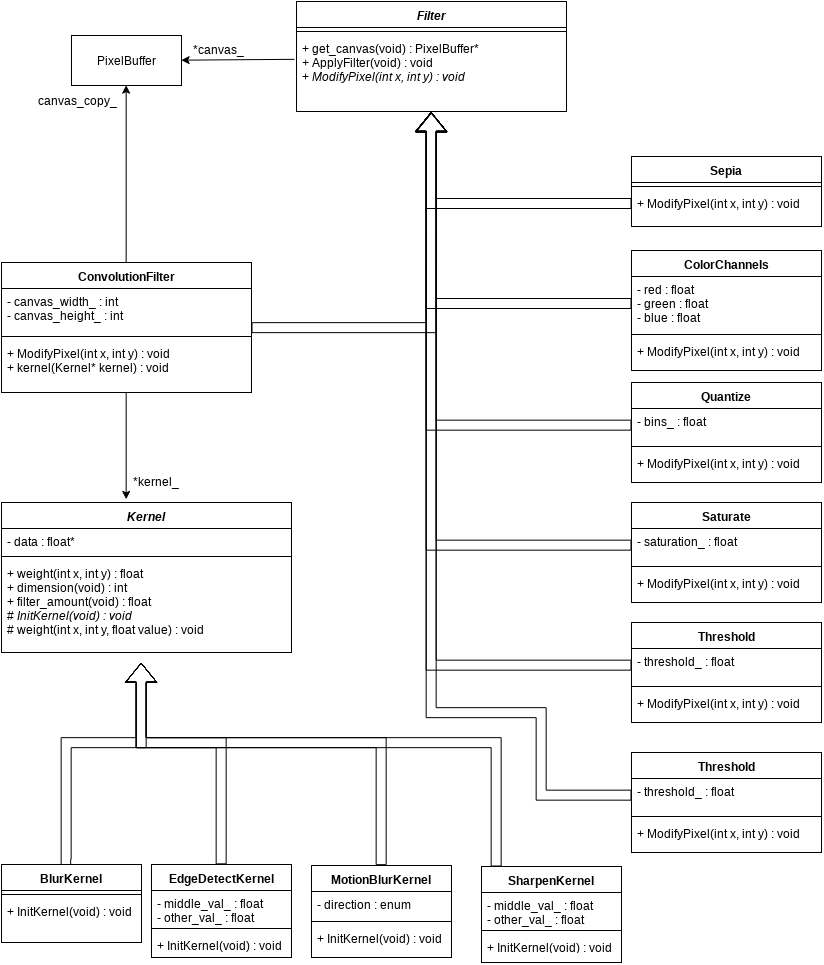

The diagram above was exported from draw.io. Its source (the exported page's mxGraphModel, read from the mxfile embedded in the PNG):
<mxGraphModel dx="1447" dy="609" grid="1" gridSize="10" guides="1" tooltips="1" connect="1" arrows="1" fold="1" page="1" pageScale="1" pageWidth="850" pageHeight="1100" background="#ffffff" math="0" shadow="0">
  <root>
    <mxCell id="0" />
    <mxCell id="1" parent="0" />
    <mxCell id="687c8d68d2aa8b79-1" value="&lt;i&gt;Filter&lt;/i&gt;" style="swimlane;html=1;fontStyle=1;align=center;verticalAlign=top;childLayout=stackLayout;horizontal=1;startSize=26;horizontalStack=0;resizeParent=1;resizeLast=0;collapsible=1;marginBottom=0;swimlaneFillColor=#ffffff;" vertex="1" parent="1">
      <mxGeometry x="305" y="119" width="270" height="110" as="geometry" />
    </mxCell>
    <mxCell id="687c8d68d2aa8b79-3" value="" style="line;html=1;strokeWidth=1;fillColor=none;align=left;verticalAlign=middle;spacingTop=-1;spacingLeft=3;spacingRight=3;rotatable=0;labelPosition=right;points=[];portConstraint=eastwest;" vertex="1" parent="687c8d68d2aa8b79-1">
      <mxGeometry y="26" width="270" height="8" as="geometry" />
    </mxCell>
    <mxCell id="687c8d68d2aa8b79-4" value="+ get_canvas(void) : PixelBuffer*&lt;div&gt;&lt;i&gt;+ &lt;/i&gt;ApplyFilter(void) : void&lt;/div&gt;&lt;div&gt;+ &lt;i&gt;ModifyPixel(int x, int y) : void&lt;/i&gt;&lt;/div&gt;" style="text;html=1;strokeColor=none;fillColor=none;align=left;verticalAlign=top;spacingLeft=4;spacingRight=4;whiteSpace=wrap;overflow=hidden;rotatable=0;points=[[0,0.5],[1,0.5]];portConstraint=eastwest;" vertex="1" parent="687c8d68d2aa8b79-1">
      <mxGeometry y="34" width="270" height="66" as="geometry" />
    </mxCell>
    <mxCell id="687c8d68d2aa8b79-5" value="PixelBuffer" style="html=1;" vertex="1" parent="1">
      <mxGeometry x="80" y="153" width="110" height="50" as="geometry" />
    </mxCell>
    <mxCell id="687c8d68d2aa8b79-6" value="" style="endArrow=classic;html=1;entryX=1;entryY=0.5;exitX=-0.007;exitY=0.364;exitPerimeter=0;" edge="1" parent="1" source="687c8d68d2aa8b79-4" target="687c8d68d2aa8b79-5">
      <mxGeometry width="50" height="50" relative="1" as="geometry">
        <mxPoint x="570" y="270" as="sourcePoint" />
        <mxPoint x="320" y="310" as="targetPoint" />
      </mxGeometry>
    </mxCell>
    <mxCell id="687c8d68d2aa8b79-7" value="*canvas_" style="text;html=1;resizable=0;autosize=1;align=left;verticalAlign=top;spacingTop=-4;points=[];" vertex="1" parent="1">
      <mxGeometry x="200" y="158" width="70" height="20" as="geometry" />
    </mxCell>
    <mxCell id="687c8d68d2aa8b79-22" style="edgeStyle=orthogonalEdgeStyle;rounded=0;html=1;exitX=0.5;exitY=1;entryX=0.431;entryY=-0.02;entryPerimeter=0;jettySize=auto;orthogonalLoop=1;" edge="1" parent="1" source="687c8d68d2aa8b79-9" target="687c8d68d2aa8b79-17">
      <mxGeometry relative="1" as="geometry" />
    </mxCell>
    <mxCell id="687c8d68d2aa8b79-85" style="edgeStyle=orthogonalEdgeStyle;shape=flexArrow;rounded=0;html=1;jettySize=auto;orthogonalLoop=1;" edge="1" parent="1" source="687c8d68d2aa8b79-9">
      <mxGeometry relative="1" as="geometry">
        <mxPoint x="440" y="230" as="targetPoint" />
      </mxGeometry>
    </mxCell>
    <mxCell id="687c8d68d2aa8b79-9" value="ConvolutionFilter" style="swimlane;html=1;fontStyle=1;align=center;verticalAlign=top;childLayout=stackLayout;horizontal=1;startSize=26;horizontalStack=0;resizeParent=1;resizeLast=0;collapsible=1;marginBottom=0;swimlaneFillColor=#ffffff;" vertex="1" parent="1">
      <mxGeometry x="10" y="380" width="250" height="130" as="geometry" />
    </mxCell>
    <mxCell id="687c8d68d2aa8b79-10" value="- canvas_width_ : int&lt;div&gt;- canvas_height_ : int&lt;/div&gt;" style="text;html=1;strokeColor=none;fillColor=none;align=left;verticalAlign=top;spacingLeft=4;spacingRight=4;whiteSpace=wrap;overflow=hidden;rotatable=0;points=[[0,0.5],[1,0.5]];portConstraint=eastwest;" vertex="1" parent="687c8d68d2aa8b79-9">
      <mxGeometry y="26" width="250" height="44" as="geometry" />
    </mxCell>
    <mxCell id="687c8d68d2aa8b79-11" value="" style="line;html=1;strokeWidth=1;fillColor=none;align=left;verticalAlign=middle;spacingTop=-1;spacingLeft=3;spacingRight=3;rotatable=0;labelPosition=right;points=[];portConstraint=eastwest;" vertex="1" parent="687c8d68d2aa8b79-9">
      <mxGeometry y="70" width="250" height="8" as="geometry" />
    </mxCell>
    <mxCell id="687c8d68d2aa8b79-12" value="+ ModifyPixel(int x, int y) : void&lt;div&gt;+ kernel(Kernel* kernel) : void&lt;/div&gt;" style="text;html=1;strokeColor=none;fillColor=none;align=left;verticalAlign=top;spacingLeft=4;spacingRight=4;whiteSpace=wrap;overflow=hidden;rotatable=0;points=[[0,0.5],[1,0.5]];portConstraint=eastwest;" vertex="1" parent="687c8d68d2aa8b79-9">
      <mxGeometry y="78" width="250" height="42" as="geometry" />
    </mxCell>
    <mxCell id="687c8d68d2aa8b79-13" value="" style="endArrow=classic;html=1;exitX=0.5;exitY=0;entryX=0.5;entryY=1;edgeStyle=orthogonalEdgeStyle;" edge="1" parent="1" source="687c8d68d2aa8b79-9" target="687c8d68d2aa8b79-5">
      <mxGeometry width="50" height="50" relative="1" as="geometry">
        <mxPoint x="10" y="630" as="sourcePoint" />
        <mxPoint x="60" y="580" as="targetPoint" />
      </mxGeometry>
    </mxCell>
    <mxCell id="687c8d68d2aa8b79-14" value="canvas_copy_" style="text;html=1;resizable=0;autosize=1;align=left;verticalAlign=top;spacingTop=-4;points=[];" vertex="1" parent="1">
      <mxGeometry x="45" y="209" width="90" height="20" as="geometry" />
    </mxCell>
    <mxCell id="687c8d68d2aa8b79-17" value="&lt;i&gt;Kernel&lt;/i&gt;" style="swimlane;html=1;fontStyle=1;align=center;verticalAlign=top;childLayout=stackLayout;horizontal=1;startSize=26;horizontalStack=0;resizeParent=1;resizeLast=0;collapsible=1;marginBottom=0;swimlaneFillColor=#ffffff;" vertex="1" parent="1">
      <mxGeometry x="10" y="620" width="290" height="150" as="geometry" />
    </mxCell>
    <mxCell id="687c8d68d2aa8b79-18" value="- data : float*" style="text;html=1;strokeColor=none;fillColor=none;align=left;verticalAlign=top;spacingLeft=4;spacingRight=4;whiteSpace=wrap;overflow=hidden;rotatable=0;points=[[0,0.5],[1,0.5]];portConstraint=eastwest;" vertex="1" parent="687c8d68d2aa8b79-17">
      <mxGeometry y="26" width="290" height="24" as="geometry" />
    </mxCell>
    <mxCell id="687c8d68d2aa8b79-19" value="" style="line;html=1;strokeWidth=1;fillColor=none;align=left;verticalAlign=middle;spacingTop=-1;spacingLeft=3;spacingRight=3;rotatable=0;labelPosition=right;points=[];portConstraint=eastwest;" vertex="1" parent="687c8d68d2aa8b79-17">
      <mxGeometry y="50" width="290" height="8" as="geometry" />
    </mxCell>
    <mxCell id="687c8d68d2aa8b79-20" value="+ weight(int x, int y) : float&lt;div&gt;&lt;div&gt;+ dimension(void) : int&lt;/div&gt;&lt;/div&gt;&lt;div&gt;+ filter_amount(void) : float&lt;/div&gt;&lt;div&gt;# &lt;i&gt;InitKernel(void) : void&lt;/i&gt;&lt;/div&gt;&lt;div&gt;# weight(int x, int y, float value) : void&lt;/div&gt;" style="text;html=1;strokeColor=none;fillColor=none;align=left;verticalAlign=top;spacingLeft=4;spacingRight=4;whiteSpace=wrap;overflow=hidden;rotatable=0;points=[[0,0.5],[1,0.5]];portConstraint=eastwest;" vertex="1" parent="687c8d68d2aa8b79-17">
      <mxGeometry y="58" width="290" height="92" as="geometry" />
    </mxCell>
    <mxCell id="687c8d68d2aa8b79-23" value="*kernel_" style="text;html=1;resizable=0;autosize=1;align=left;verticalAlign=top;spacingTop=-4;points=[];" vertex="1" parent="1">
      <mxGeometry x="140" y="590" width="60" height="20" as="geometry" />
    </mxCell>
    <mxCell id="687c8d68d2aa8b79-30" style="edgeStyle=orthogonalEdgeStyle;rounded=0;html=1;exitX=0.5;exitY=0;entryX=0.483;entryY=1.109;entryPerimeter=0;jettySize=auto;orthogonalLoop=1;shape=flexArrow;" edge="1" parent="1" source="687c8d68d2aa8b79-24" target="687c8d68d2aa8b79-20">
      <mxGeometry relative="1" as="geometry">
        <Array as="points">
          <mxPoint x="75" y="860" />
          <mxPoint x="150" y="860" />
        </Array>
      </mxGeometry>
    </mxCell>
    <mxCell id="687c8d68d2aa8b79-24" value="BlurKernel" style="swimlane;html=1;fontStyle=1;align=center;verticalAlign=top;childLayout=stackLayout;horizontal=1;startSize=26;horizontalStack=0;resizeParent=1;resizeLast=0;collapsible=1;marginBottom=0;swimlaneFillColor=#ffffff;" vertex="1" parent="1">
      <mxGeometry x="10" y="982" width="140" height="78" as="geometry" />
    </mxCell>
    <mxCell id="687c8d68d2aa8b79-26" value="" style="line;html=1;strokeWidth=1;fillColor=none;align=left;verticalAlign=middle;spacingTop=-1;spacingLeft=3;spacingRight=3;rotatable=0;labelPosition=right;points=[];portConstraint=eastwest;" vertex="1" parent="687c8d68d2aa8b79-24">
      <mxGeometry y="26" width="140" height="8" as="geometry" />
    </mxCell>
    <mxCell id="687c8d68d2aa8b79-27" value="+ InitKernel(void) : void" style="text;html=1;strokeColor=none;fillColor=none;align=left;verticalAlign=top;spacingLeft=4;spacingRight=4;whiteSpace=wrap;overflow=hidden;rotatable=0;points=[[0,0.5],[1,0.5]];portConstraint=eastwest;" vertex="1" parent="687c8d68d2aa8b79-24">
      <mxGeometry y="34" width="140" height="26" as="geometry" />
    </mxCell>
    <mxCell id="687c8d68d2aa8b79-36" style="edgeStyle=orthogonalEdgeStyle;shape=flexArrow;rounded=0;html=1;exitX=0.5;exitY=0;jettySize=auto;orthogonalLoop=1;" edge="1" parent="1" source="687c8d68d2aa8b79-31">
      <mxGeometry relative="1" as="geometry">
        <mxPoint x="150" y="780" as="targetPoint" />
        <Array as="points">
          <mxPoint x="230" y="860" />
          <mxPoint x="150" y="860" />
        </Array>
      </mxGeometry>
    </mxCell>
    <mxCell id="687c8d68d2aa8b79-31" value="EdgeDetectKernel" style="swimlane;html=1;fontStyle=1;align=center;verticalAlign=top;childLayout=stackLayout;horizontal=1;startSize=26;horizontalStack=0;resizeParent=1;resizeLast=0;collapsible=1;marginBottom=0;swimlaneFillColor=#ffffff;" vertex="1" parent="1">
      <mxGeometry x="160" y="982" width="140" height="93" as="geometry" />
    </mxCell>
    <mxCell id="687c8d68d2aa8b79-32" value="- middle_val_ : float&lt;div&gt;- other_val_ : float&lt;/div&gt;" style="text;html=1;strokeColor=none;fillColor=none;align=left;verticalAlign=top;spacingLeft=4;spacingRight=4;whiteSpace=wrap;overflow=hidden;rotatable=0;points=[[0,0.5],[1,0.5]];portConstraint=eastwest;" vertex="1" parent="687c8d68d2aa8b79-31">
      <mxGeometry y="26" width="140" height="34" as="geometry" />
    </mxCell>
    <mxCell id="687c8d68d2aa8b79-33" value="" style="line;html=1;strokeWidth=1;fillColor=none;align=left;verticalAlign=middle;spacingTop=-1;spacingLeft=3;spacingRight=3;rotatable=0;labelPosition=right;points=[];portConstraint=eastwest;" vertex="1" parent="687c8d68d2aa8b79-31">
      <mxGeometry y="60" width="140" height="8" as="geometry" />
    </mxCell>
    <mxCell id="687c8d68d2aa8b79-34" value="+ InitKernel(void) : void" style="text;html=1;strokeColor=none;fillColor=none;align=left;verticalAlign=top;spacingLeft=4;spacingRight=4;whiteSpace=wrap;overflow=hidden;rotatable=0;points=[[0,0.5],[1,0.5]];portConstraint=eastwest;" vertex="1" parent="687c8d68d2aa8b79-31">
      <mxGeometry y="68" width="140" height="22" as="geometry" />
    </mxCell>
    <mxCell id="687c8d68d2aa8b79-41" style="edgeStyle=orthogonalEdgeStyle;shape=flexArrow;rounded=0;html=1;exitX=0.5;exitY=0;jettySize=auto;orthogonalLoop=1;" edge="1" parent="1" source="687c8d68d2aa8b79-37">
      <mxGeometry relative="1" as="geometry">
        <mxPoint x="150" y="780" as="targetPoint" />
        <Array as="points">
          <mxPoint x="390" y="860" />
          <mxPoint x="150" y="860" />
        </Array>
      </mxGeometry>
    </mxCell>
    <mxCell id="687c8d68d2aa8b79-37" value="MotionBlurKernel" style="swimlane;html=1;fontStyle=1;align=center;verticalAlign=top;childLayout=stackLayout;horizontal=1;startSize=26;horizontalStack=0;resizeParent=1;resizeLast=0;collapsible=1;marginBottom=0;swimlaneFillColor=#ffffff;" vertex="1" parent="1">
      <mxGeometry x="320" y="983" width="140" height="92" as="geometry" />
    </mxCell>
    <mxCell id="687c8d68d2aa8b79-38" value="- direction : enum" style="text;html=1;strokeColor=none;fillColor=none;align=left;verticalAlign=top;spacingLeft=4;spacingRight=4;whiteSpace=wrap;overflow=hidden;rotatable=0;points=[[0,0.5],[1,0.5]];portConstraint=eastwest;" vertex="1" parent="687c8d68d2aa8b79-37">
      <mxGeometry y="26" width="140" height="26" as="geometry" />
    </mxCell>
    <mxCell id="687c8d68d2aa8b79-39" value="" style="line;html=1;strokeWidth=1;fillColor=none;align=left;verticalAlign=middle;spacingTop=-1;spacingLeft=3;spacingRight=3;rotatable=0;labelPosition=right;points=[];portConstraint=eastwest;" vertex="1" parent="687c8d68d2aa8b79-37">
      <mxGeometry y="52" width="140" height="8" as="geometry" />
    </mxCell>
    <mxCell id="687c8d68d2aa8b79-40" value="+ InitKernel(void) : void" style="text;html=1;strokeColor=none;fillColor=none;align=left;verticalAlign=top;spacingLeft=4;spacingRight=4;whiteSpace=wrap;overflow=hidden;rotatable=0;points=[[0,0.5],[1,0.5]];portConstraint=eastwest;" vertex="1" parent="687c8d68d2aa8b79-37">
      <mxGeometry y="60" width="140" height="26" as="geometry" />
    </mxCell>
    <mxCell id="687c8d68d2aa8b79-73" style="edgeStyle=orthogonalEdgeStyle;shape=flexArrow;rounded=0;html=1;jettySize=auto;orthogonalLoop=1;" edge="1" parent="1" source="687c8d68d2aa8b79-42">
      <mxGeometry relative="1" as="geometry">
        <mxPoint x="150" y="780" as="targetPoint" />
        <Array as="points">
          <mxPoint x="505" y="860" />
          <mxPoint x="150" y="860" />
        </Array>
      </mxGeometry>
    </mxCell>
    <mxCell id="687c8d68d2aa8b79-42" value="SharpenKernel" style="swimlane;html=1;fontStyle=1;align=center;verticalAlign=top;childLayout=stackLayout;horizontal=1;startSize=26;horizontalStack=0;resizeParent=1;resizeLast=0;collapsible=1;marginBottom=0;swimlaneFillColor=#ffffff;" vertex="1" parent="1">
      <mxGeometry x="490" y="984" width="140" height="96" as="geometry" />
    </mxCell>
    <mxCell id="687c8d68d2aa8b79-43" value="- middle_val_ : float&lt;div&gt;- other_val_ : float&lt;/div&gt;" style="text;html=1;strokeColor=none;fillColor=none;align=left;verticalAlign=top;spacingLeft=4;spacingRight=4;whiteSpace=wrap;overflow=hidden;rotatable=0;points=[[0,0.5],[1,0.5]];portConstraint=eastwest;" vertex="1" parent="687c8d68d2aa8b79-42">
      <mxGeometry y="26" width="140" height="34" as="geometry" />
    </mxCell>
    <mxCell id="687c8d68d2aa8b79-44" value="" style="line;html=1;strokeWidth=1;fillColor=none;align=left;verticalAlign=middle;spacingTop=-1;spacingLeft=3;spacingRight=3;rotatable=0;labelPosition=right;points=[];portConstraint=eastwest;" vertex="1" parent="687c8d68d2aa8b79-42">
      <mxGeometry y="60" width="140" height="8" as="geometry" />
    </mxCell>
    <mxCell id="687c8d68d2aa8b79-45" value="+ InitKernel(void) : void" style="text;html=1;strokeColor=none;fillColor=none;align=left;verticalAlign=top;spacingLeft=4;spacingRight=4;whiteSpace=wrap;overflow=hidden;rotatable=0;points=[[0,0.5],[1,0.5]];portConstraint=eastwest;" vertex="1" parent="687c8d68d2aa8b79-42">
      <mxGeometry y="68" width="140" height="16" as="geometry" />
    </mxCell>
    <mxCell id="687c8d68d2aa8b79-47" value="ColorChannels" style="swimlane;html=1;fontStyle=1;align=center;verticalAlign=top;childLayout=stackLayout;horizontal=1;startSize=26;horizontalStack=0;resizeParent=1;resizeLast=0;collapsible=1;marginBottom=0;swimlaneFillColor=#ffffff;" vertex="1" parent="1">
      <mxGeometry x="640" y="368" width="190" height="120" as="geometry" />
    </mxCell>
    <mxCell id="687c8d68d2aa8b79-48" value="- red : float&lt;div&gt;- green : float&lt;/div&gt;&lt;div&gt;- blue : float&lt;/div&gt;" style="text;html=1;strokeColor=none;fillColor=none;align=left;verticalAlign=top;spacingLeft=4;spacingRight=4;whiteSpace=wrap;overflow=hidden;rotatable=0;points=[[0,0.5],[1,0.5]];portConstraint=eastwest;" vertex="1" parent="687c8d68d2aa8b79-47">
      <mxGeometry y="26" width="190" height="54" as="geometry" />
    </mxCell>
    <mxCell id="687c8d68d2aa8b79-49" value="" style="line;html=1;strokeWidth=1;fillColor=none;align=left;verticalAlign=middle;spacingTop=-1;spacingLeft=3;spacingRight=3;rotatable=0;labelPosition=right;points=[];portConstraint=eastwest;" vertex="1" parent="687c8d68d2aa8b79-47">
      <mxGeometry y="80" width="190" height="8" as="geometry" />
    </mxCell>
    <mxCell id="687c8d68d2aa8b79-50" value="+ ModifyPixel(int x, int y) : void" style="text;html=1;strokeColor=none;fillColor=none;align=left;verticalAlign=top;spacingLeft=4;spacingRight=4;whiteSpace=wrap;overflow=hidden;rotatable=0;points=[[0,0.5],[1,0.5]];portConstraint=eastwest;" vertex="1" parent="687c8d68d2aa8b79-47">
      <mxGeometry y="88" width="190" height="26" as="geometry" />
    </mxCell>
    <mxCell id="687c8d68d2aa8b79-52" style="edgeStyle=orthogonalEdgeStyle;shape=flexArrow;rounded=0;html=1;entryX=0.5;entryY=1;jettySize=auto;orthogonalLoop=1;" edge="1" parent="1" source="687c8d68d2aa8b79-48" target="687c8d68d2aa8b79-1">
      <mxGeometry relative="1" as="geometry" />
    </mxCell>
    <mxCell id="687c8d68d2aa8b79-53" value="Quantize" style="swimlane;html=1;fontStyle=1;align=center;verticalAlign=top;childLayout=stackLayout;horizontal=1;startSize=26;horizontalStack=0;resizeParent=1;resizeLast=0;collapsible=1;marginBottom=0;swimlaneFillColor=#ffffff;" vertex="1" parent="1">
      <mxGeometry x="640" y="500" width="190" height="100" as="geometry" />
    </mxCell>
    <mxCell id="687c8d68d2aa8b79-54" value="- bins_ : float" style="text;html=1;strokeColor=none;fillColor=none;align=left;verticalAlign=top;spacingLeft=4;spacingRight=4;whiteSpace=wrap;overflow=hidden;rotatable=0;points=[[0,0.5],[1,0.5]];portConstraint=eastwest;" vertex="1" parent="687c8d68d2aa8b79-53">
      <mxGeometry y="26" width="190" height="34" as="geometry" />
    </mxCell>
    <mxCell id="687c8d68d2aa8b79-55" value="" style="line;html=1;strokeWidth=1;fillColor=none;align=left;verticalAlign=middle;spacingTop=-1;spacingLeft=3;spacingRight=3;rotatable=0;labelPosition=right;points=[];portConstraint=eastwest;" vertex="1" parent="687c8d68d2aa8b79-53">
      <mxGeometry y="60" width="190" height="8" as="geometry" />
    </mxCell>
    <mxCell id="687c8d68d2aa8b79-56" value="+ ModifyPixel(int x, int y) : void" style="text;html=1;strokeColor=none;fillColor=none;align=left;verticalAlign=top;spacingLeft=4;spacingRight=4;whiteSpace=wrap;overflow=hidden;rotatable=0;points=[[0,0.5],[1,0.5]];portConstraint=eastwest;" vertex="1" parent="687c8d68d2aa8b79-53">
      <mxGeometry y="68" width="190" height="26" as="geometry" />
    </mxCell>
    <mxCell id="687c8d68d2aa8b79-57" style="edgeStyle=orthogonalEdgeStyle;shape=flexArrow;rounded=0;html=1;entryX=0.5;entryY=1;jettySize=auto;orthogonalLoop=1;" edge="1" parent="1" source="687c8d68d2aa8b79-54" target="687c8d68d2aa8b79-1">
      <mxGeometry relative="1" as="geometry" />
    </mxCell>
    <mxCell id="687c8d68d2aa8b79-58" value="Saturate" style="swimlane;html=1;fontStyle=1;align=center;verticalAlign=top;childLayout=stackLayout;horizontal=1;startSize=26;horizontalStack=0;resizeParent=1;resizeLast=0;collapsible=1;marginBottom=0;swimlaneFillColor=#ffffff;" vertex="1" parent="1">
      <mxGeometry x="640" y="620" width="190" height="100" as="geometry" />
    </mxCell>
    <mxCell id="687c8d68d2aa8b79-59" value="- saturation_ : float" style="text;html=1;strokeColor=none;fillColor=none;align=left;verticalAlign=top;spacingLeft=4;spacingRight=4;whiteSpace=wrap;overflow=hidden;rotatable=0;points=[[0,0.5],[1,0.5]];portConstraint=eastwest;" vertex="1" parent="687c8d68d2aa8b79-58">
      <mxGeometry y="26" width="190" height="34" as="geometry" />
    </mxCell>
    <mxCell id="687c8d68d2aa8b79-60" value="" style="line;html=1;strokeWidth=1;fillColor=none;align=left;verticalAlign=middle;spacingTop=-1;spacingLeft=3;spacingRight=3;rotatable=0;labelPosition=right;points=[];portConstraint=eastwest;" vertex="1" parent="687c8d68d2aa8b79-58">
      <mxGeometry y="60" width="190" height="8" as="geometry" />
    </mxCell>
    <mxCell id="687c8d68d2aa8b79-61" value="+ ModifyPixel(int x, int y) : void" style="text;html=1;strokeColor=none;fillColor=none;align=left;verticalAlign=top;spacingLeft=4;spacingRight=4;whiteSpace=wrap;overflow=hidden;rotatable=0;points=[[0,0.5],[1,0.5]];portConstraint=eastwest;" vertex="1" parent="687c8d68d2aa8b79-58">
      <mxGeometry y="68" width="190" height="26" as="geometry" />
    </mxCell>
    <mxCell id="687c8d68d2aa8b79-62" style="edgeStyle=orthogonalEdgeStyle;shape=flexArrow;rounded=0;html=1;entryX=0.5;entryY=1;jettySize=auto;orthogonalLoop=1;" edge="1" parent="1" source="687c8d68d2aa8b79-59" target="687c8d68d2aa8b79-1">
      <mxGeometry relative="1" as="geometry" />
    </mxCell>
    <mxCell id="687c8d68d2aa8b79-63" value="Threshold" style="swimlane;html=1;fontStyle=1;align=center;verticalAlign=top;childLayout=stackLayout;horizontal=1;startSize=26;horizontalStack=0;resizeParent=1;resizeLast=0;collapsible=1;marginBottom=0;swimlaneFillColor=#ffffff;" vertex="1" parent="1">
      <mxGeometry x="640" y="740" width="190" height="100" as="geometry" />
    </mxCell>
    <mxCell id="687c8d68d2aa8b79-64" value="- threshold_ : float" style="text;html=1;strokeColor=none;fillColor=none;align=left;verticalAlign=top;spacingLeft=4;spacingRight=4;whiteSpace=wrap;overflow=hidden;rotatable=0;points=[[0,0.5],[1,0.5]];portConstraint=eastwest;" vertex="1" parent="687c8d68d2aa8b79-63">
      <mxGeometry y="26" width="190" height="34" as="geometry" />
    </mxCell>
    <mxCell id="687c8d68d2aa8b79-65" value="" style="line;html=1;strokeWidth=1;fillColor=none;align=left;verticalAlign=middle;spacingTop=-1;spacingLeft=3;spacingRight=3;rotatable=0;labelPosition=right;points=[];portConstraint=eastwest;" vertex="1" parent="687c8d68d2aa8b79-63">
      <mxGeometry y="60" width="190" height="8" as="geometry" />
    </mxCell>
    <mxCell id="687c8d68d2aa8b79-66" value="+ ModifyPixel(int x, int y) : void" style="text;html=1;strokeColor=none;fillColor=none;align=left;verticalAlign=top;spacingLeft=4;spacingRight=4;whiteSpace=wrap;overflow=hidden;rotatable=0;points=[[0,0.5],[1,0.5]];portConstraint=eastwest;" vertex="1" parent="687c8d68d2aa8b79-63">
      <mxGeometry y="68" width="190" height="26" as="geometry" />
    </mxCell>
    <mxCell id="687c8d68d2aa8b79-68" style="edgeStyle=orthogonalEdgeStyle;shape=flexArrow;rounded=0;html=1;entryX=0.5;entryY=1;jettySize=auto;orthogonalLoop=1;" edge="1" parent="1" source="687c8d68d2aa8b79-64" target="687c8d68d2aa8b79-1">
      <mxGeometry relative="1" as="geometry" />
    </mxCell>
    <mxCell id="687c8d68d2aa8b79-69" value="Threshold" style="swimlane;html=1;fontStyle=1;align=center;verticalAlign=top;childLayout=stackLayout;horizontal=1;startSize=26;horizontalStack=0;resizeParent=1;resizeLast=0;collapsible=1;marginBottom=0;swimlaneFillColor=#ffffff;" vertex="1" parent="1">
      <mxGeometry x="640" y="870" width="190" height="100" as="geometry" />
    </mxCell>
    <mxCell id="687c8d68d2aa8b79-70" value="- threshold_ : float" style="text;html=1;strokeColor=none;fillColor=none;align=left;verticalAlign=top;spacingLeft=4;spacingRight=4;whiteSpace=wrap;overflow=hidden;rotatable=0;points=[[0,0.5],[1,0.5]];portConstraint=eastwest;" vertex="1" parent="687c8d68d2aa8b79-69">
      <mxGeometry y="26" width="190" height="34" as="geometry" />
    </mxCell>
    <mxCell id="687c8d68d2aa8b79-71" value="" style="line;html=1;strokeWidth=1;fillColor=none;align=left;verticalAlign=middle;spacingTop=-1;spacingLeft=3;spacingRight=3;rotatable=0;labelPosition=right;points=[];portConstraint=eastwest;" vertex="1" parent="687c8d68d2aa8b79-69">
      <mxGeometry y="60" width="190" height="8" as="geometry" />
    </mxCell>
    <mxCell id="687c8d68d2aa8b79-72" value="+ ModifyPixel(int x, int y) : void" style="text;html=1;strokeColor=none;fillColor=none;align=left;verticalAlign=top;spacingLeft=4;spacingRight=4;whiteSpace=wrap;overflow=hidden;rotatable=0;points=[[0,0.5],[1,0.5]];portConstraint=eastwest;" vertex="1" parent="687c8d68d2aa8b79-69">
      <mxGeometry y="68" width="190" height="26" as="geometry" />
    </mxCell>
    <mxCell id="687c8d68d2aa8b79-78" value="Sepia" style="swimlane;html=1;fontStyle=1;align=center;verticalAlign=top;childLayout=stackLayout;horizontal=1;startSize=26;horizontalStack=0;resizeParent=1;resizeLast=0;collapsible=1;marginBottom=0;swimlaneFillColor=#ffffff;" vertex="1" parent="1">
      <mxGeometry x="640" y="274" width="190" height="70" as="geometry" />
    </mxCell>
    <mxCell id="687c8d68d2aa8b79-80" value="" style="line;html=1;strokeWidth=1;fillColor=none;align=left;verticalAlign=middle;spacingTop=-1;spacingLeft=3;spacingRight=3;rotatable=0;labelPosition=right;points=[];portConstraint=eastwest;" vertex="1" parent="687c8d68d2aa8b79-78">
      <mxGeometry y="26" width="190" height="8" as="geometry" />
    </mxCell>
    <mxCell id="687c8d68d2aa8b79-81" value="+ ModifyPixel(int x, int y) : void" style="text;html=1;strokeColor=none;fillColor=none;align=left;verticalAlign=top;spacingLeft=4;spacingRight=4;whiteSpace=wrap;overflow=hidden;rotatable=0;points=[[0,0.5],[1,0.5]];portConstraint=eastwest;" vertex="1" parent="687c8d68d2aa8b79-78">
      <mxGeometry y="34" width="190" height="26" as="geometry" />
    </mxCell>
    <mxCell id="687c8d68d2aa8b79-82" style="edgeStyle=orthogonalEdgeStyle;shape=flexArrow;rounded=0;html=1;entryX=0.5;entryY=1;jettySize=auto;orthogonalLoop=1;" edge="1" parent="1" source="687c8d68d2aa8b79-81" target="687c8d68d2aa8b79-1">
      <mxGeometry relative="1" as="geometry" />
    </mxCell>
    <mxCell id="687c8d68d2aa8b79-84" style="edgeStyle=orthogonalEdgeStyle;shape=flexArrow;rounded=0;html=1;jettySize=auto;orthogonalLoop=1;" edge="1" parent="1" source="687c8d68d2aa8b79-70">
      <mxGeometry relative="1" as="geometry">
        <mxPoint x="440" y="230" as="targetPoint" />
        <Array as="points">
          <mxPoint x="550" y="913" />
          <mxPoint x="550" y="830" />
          <mxPoint x="440" y="830" />
        </Array>
      </mxGeometry>
    </mxCell>
  </root>
</mxGraphModel>